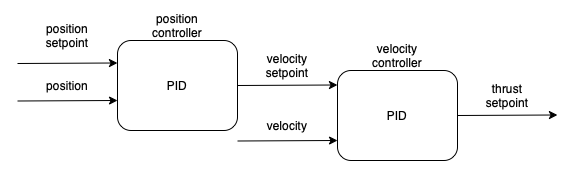

The diagram above was exported from draw.io. Its source (the exported page's mxGraphModel, read from the mxfile embedded in the PNG):
<mxGraphModel dx="702" dy="485" grid="1" gridSize="10" guides="1" tooltips="1" connect="1" arrows="1" fold="1" page="1" pageScale="1" pageWidth="300" pageHeight="200" math="0" shadow="0">
  <root>
    <mxCell id="0" />
    <mxCell id="1" parent="0" />
    <mxCell id="HmBMyrOO7v3BR18Z2OyH-1" value="PID" style="rounded=1;whiteSpace=wrap;html=1;" vertex="1" parent="1">
      <mxGeometry x="130" y="340" width="120" height="90" as="geometry" />
    </mxCell>
    <mxCell id="HmBMyrOO7v3BR18Z2OyH-2" value="" style="endArrow=classic;html=1;rounded=0;entryX=0;entryY=0.25;entryDx=0;entryDy=0;" edge="1" parent="1" target="HmBMyrOO7v3BR18Z2OyH-1">
      <mxGeometry width="50" height="50" relative="1" as="geometry">
        <mxPoint x="30" y="363" as="sourcePoint" />
        <mxPoint x="310" y="370" as="targetPoint" />
      </mxGeometry>
    </mxCell>
    <mxCell id="HmBMyrOO7v3BR18Z2OyH-3" value="position setpoint" style="text;html=1;strokeColor=none;fillColor=none;align=center;verticalAlign=middle;whiteSpace=wrap;rounded=0;" vertex="1" parent="1">
      <mxGeometry x="50" y="320" width="60" height="30" as="geometry" />
    </mxCell>
    <mxCell id="HmBMyrOO7v3BR18Z2OyH-4" value="" style="endArrow=classic;html=1;rounded=0;entryX=0;entryY=0.25;entryDx=0;entryDy=0;" edge="1" parent="1">
      <mxGeometry width="50" height="50" relative="1" as="geometry">
        <mxPoint x="30" y="400.5" as="sourcePoint" />
        <mxPoint x="130" y="400" as="targetPoint" />
      </mxGeometry>
    </mxCell>
    <mxCell id="HmBMyrOO7v3BR18Z2OyH-5" value="position" style="text;html=1;strokeColor=none;fillColor=none;align=center;verticalAlign=middle;whiteSpace=wrap;rounded=0;" vertex="1" parent="1">
      <mxGeometry x="50" y="370" width="60" height="30" as="geometry" />
    </mxCell>
    <mxCell id="HmBMyrOO7v3BR18Z2OyH-6" value="" style="endArrow=classic;html=1;rounded=0;entryX=0;entryY=0.25;entryDx=0;entryDy=0;" edge="1" parent="1">
      <mxGeometry width="50" height="50" relative="1" as="geometry">
        <mxPoint x="250" y="385" as="sourcePoint" />
        <mxPoint x="350" y="384.5" as="targetPoint" />
      </mxGeometry>
    </mxCell>
    <mxCell id="HmBMyrOO7v3BR18Z2OyH-7" value="PID" style="rounded=1;whiteSpace=wrap;html=1;" vertex="1" parent="1">
      <mxGeometry x="350" y="370" width="120" height="90" as="geometry" />
    </mxCell>
    <mxCell id="HmBMyrOO7v3BR18Z2OyH-8" value="position controller" style="text;html=1;strokeColor=none;fillColor=none;align=center;verticalAlign=middle;whiteSpace=wrap;rounded=0;" vertex="1" parent="1">
      <mxGeometry x="160" y="310" width="60" height="30" as="geometry" />
    </mxCell>
    <mxCell id="HmBMyrOO7v3BR18Z2OyH-9" value="velocity setpoint" style="text;html=1;strokeColor=none;fillColor=none;align=center;verticalAlign=middle;whiteSpace=wrap;rounded=0;" vertex="1" parent="1">
      <mxGeometry x="270" y="350" width="60" height="30" as="geometry" />
    </mxCell>
    <mxCell id="HmBMyrOO7v3BR18Z2OyH-10" value="" style="endArrow=classic;html=1;rounded=0;entryX=0;entryY=0.25;entryDx=0;entryDy=0;" edge="1" parent="1">
      <mxGeometry width="50" height="50" relative="1" as="geometry">
        <mxPoint x="250" y="440.5" as="sourcePoint" />
        <mxPoint x="350" y="440" as="targetPoint" />
      </mxGeometry>
    </mxCell>
    <mxCell id="HmBMyrOO7v3BR18Z2OyH-11" value="velocity" style="text;html=1;strokeColor=none;fillColor=none;align=center;verticalAlign=middle;whiteSpace=wrap;rounded=0;" vertex="1" parent="1">
      <mxGeometry x="270" y="410" width="60" height="30" as="geometry" />
    </mxCell>
    <mxCell id="HmBMyrOO7v3BR18Z2OyH-12" value="thrust setpoint" style="text;html=1;strokeColor=none;fillColor=none;align=center;verticalAlign=middle;whiteSpace=wrap;rounded=0;" vertex="1" parent="1">
      <mxGeometry x="490" y="380" width="60" height="30" as="geometry" />
    </mxCell>
    <mxCell id="HmBMyrOO7v3BR18Z2OyH-13" value="" style="endArrow=classic;html=1;rounded=0;entryX=0;entryY=0.25;entryDx=0;entryDy=0;" edge="1" parent="1">
      <mxGeometry width="50" height="50" relative="1" as="geometry">
        <mxPoint x="470" y="415" as="sourcePoint" />
        <mxPoint x="570" y="414.5" as="targetPoint" />
      </mxGeometry>
    </mxCell>
    <mxCell id="HmBMyrOO7v3BR18Z2OyH-14" value="velocity controller" style="text;html=1;strokeColor=none;fillColor=none;align=center;verticalAlign=middle;whiteSpace=wrap;rounded=0;" vertex="1" parent="1">
      <mxGeometry x="380" y="340" width="60" height="30" as="geometry" />
    </mxCell>
  </root>
</mxGraphModel>